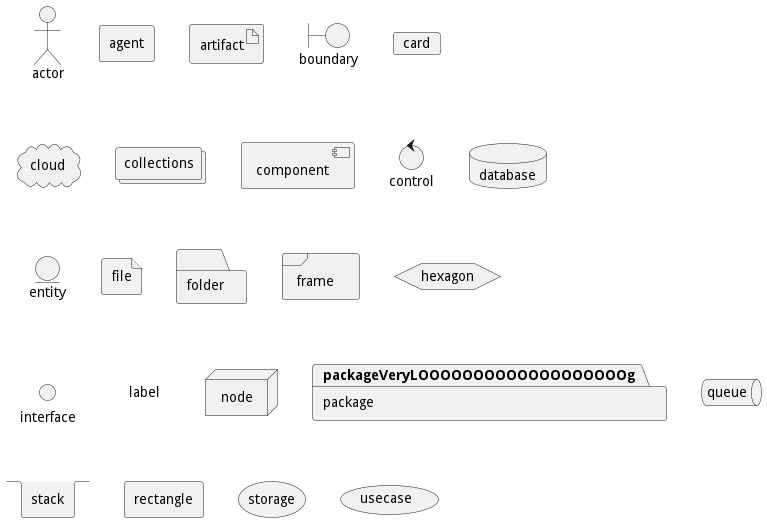

The diagram above was rendered by PlantUML. Its source (embedded in the PNG):
@startuml
actor       actorVeryLOOOOOOOOOOOOOOOOOOOg       as "actor"
agent       agentVeryLOOOOOOOOOOOOOOOOOOOg       as "agent"
artifact    artifactVeryLOOOOOOOOOOOOOOOOOOOg    as "artifact"
boundary    boundaryVeryLOOOOOOOOOOOOOOOOOOOg    as "boundary"
card        cardVeryLOOOOOOOOOOOOOOOOOOOg        as "card"
cloud       cloudVeryLOOOOOOOOOOOOOOOOOOOg       as "cloud"
collections collectionsVeryLOOOOOOOOOOOOOOOOOOOg as "collections"
component   componentVeryLOOOOOOOOOOOOOOOOOOOg   as "component"
control     controlVeryLOOOOOOOOOOOOOOOOOOOg     as "control"
database    databaseVeryLOOOOOOOOOOOOOOOOOOOg    as "database"
entity      entityVeryLOOOOOOOOOOOOOOOOOOOg      as "entity"
file        fileVeryLOOOOOOOOOOOOOOOOOOOg        as "file"
folder      folderVeryLOOOOOOOOOOOOOOOOOOOg      as "folder"
frame       frameVeryLOOOOOOOOOOOOOOOOOOOg       as "frame"
hexagon     hexagonVeryLOOOOOOOOOOOOOOOOOOOg     as "hexagon"
interface   interfaceVeryLOOOOOOOOOOOOOOOOOOOg   as "interface"
label       labelVeryLOOOOOOOOOOOOOOOOOOOg       as "label"
node        nodeVeryLOOOOOOOOOOOOOOOOOOOg        as "node"
package     packageVeryLOOOOOOOOOOOOOOOOOOOg     as "package"
queue       queueVeryLOOOOOOOOOOOOOOOOOOOg       as "queue"
stack       stackVeryLOOOOOOOOOOOOOOOOOOOg       as "stack"
rectangle   rectangleVeryLOOOOOOOOOOOOOOOOOOOg   as "rectangle"
storage     storageVeryLOOOOOOOOOOOOOOOOOOOg     as "storage"
usecase     usecaseVeryLOOOOOOOOOOOOOOOOOOOg     as "usecase"
@enduml